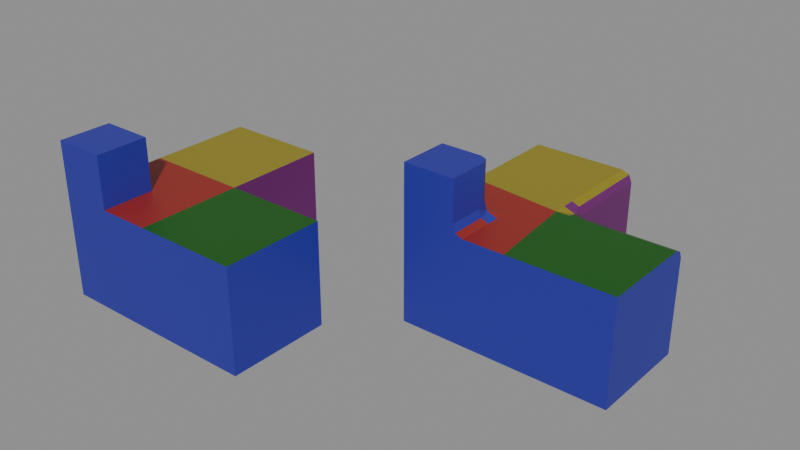 # Source: Blocksteps_test_2.blend  (saved by Blender 5.2.42; exported with 4.5.12 LTS)
import bpy
from mathutils import Matrix  # noqa: F401  (used for matrix-valued properties, if any)

bpy.ops.wm.read_factory_settings(use_empty=True)
scene = bpy.context.scene
scene.name = 'Scene'

# ---- materials (node trees are filled in below, after node groups)
mat_material = bpy.data.materials.new('Material')
mat_material_001 = bpy.data.materials.new('Material.001')
mat_material_002 = bpy.data.materials.new('Material.002')
mat_material_003 = bpy.data.materials.new('Material.003')
mat_material_004 = bpy.data.materials.new('Material.004')
mat_material_005 = bpy.data.materials.new('Material.005')

# ---- node groups
ng_geometry_nodes_001 = bpy.data.node_groups.new('Geometry Nodes.001', 'GeometryNodeTree')
_s = ng_geometry_nodes_001.interface.new_socket(name='Geometry', in_out='OUTPUT', socket_type='NodeSocketGeometry')
_s = ng_geometry_nodes_001.interface.new_socket(name='Geometry', in_out='INPUT', socket_type='NodeSocketGeometry')
ng_geometry_nodes_001.is_modifier = True
_N = ng_geometry_nodes_001.nodes; _L = ng_geometry_nodes_001.links
n0 = _N.new('NodeGroupInput'); n0.name = 'Group Input'; n0.location = (-340, 0)
n1 = _N.new('NodeGroupOutput'); n1.name = 'Group Output'; n1.location = (200, 0)
n2 = _N.new('NodeUndefined'); n2.name = 'Mesh Bevel'; n2.location = (-80, 100)
n2.inputs[7].default_value = 0.1
n2.inputs[8].default_value = True
n2.inputs[9].default_value = 0.1
n2.inputs[10].default_value = 2
n2.inputs[11].default_value = 0.5
n3 = _N.new('ShaderNodeValue'); n3.name = 'Value'; n3.location = (-270, -109)
n3.outputs[0].default_value = 0.2
n4 = _N.new('GeometryNodeInputNamedAttribute'); n4.name = 'Named Attribute'; n4.location = (-603, -66)
n4.inputs[0].default_value = 'bevel_weight_edge'
_L.new(n2.outputs[0], n1.inputs[0])
_L.new(n0.outputs[0], n2.inputs[0])
_L.new(n4.outputs[0], n2.inputs[1])
_L.new(n3.outputs[0], n2.inputs[3])
_L.new(n3.outputs[0], n2.inputs[4])
_L.new(n3.outputs[0], n2.inputs[5])
_L.new(n3.outputs[0], n2.inputs[6])
n1.is_active_output = True

# ---- material node trees
mat_material.use_nodes = True; mat_material.node_tree.nodes.clear()
_N = mat_material.node_tree.nodes; _L = mat_material.node_tree.links
n0 = _N.new('ShaderNodeBsdfPrincipled'); n0.name = 'Principled BSDF'; n0.location = (-200, 100)
n0.inputs[0].default_value = (0.02259, 0.02446, 0.3427, 1.0)
n1 = _N.new('ShaderNodeOutputMaterial'); n1.name = 'Material Output'; n1.location = (200, 100)
_L.new(n0.outputs[0], n1.inputs[0])
n1.is_active_output = True
mat_material_001.use_nodes = True; mat_material_001.node_tree.nodes.clear()
_N = mat_material_001.node_tree.nodes; _L = mat_material_001.node_tree.links
n0 = _N.new('ShaderNodeBsdfPrincipled'); n0.name = 'Principled BSDF'; n0.location = (-200, 100)
n0.inputs[0].default_value = (0.2983, 0.01979, 0.01139, 1.0)
n1 = _N.new('ShaderNodeOutputMaterial'); n1.name = 'Material Output'; n1.location = (200, 100)
_L.new(n0.outputs[0], n1.inputs[0])
n1.is_active_output = True
mat_material_002.use_nodes = True; mat_material_002.node_tree.nodes.clear()
_N = mat_material_002.node_tree.nodes; _L = mat_material_002.node_tree.links
n0 = _N.new('ShaderNodeBsdfPrincipled'); n0.name = 'Principled BSDF'; n0.location = (-200, 100)
n0.inputs[0].default_value = (0.001614, 0.1031, 0.0008083, 1.0)
n1 = _N.new('ShaderNodeOutputMaterial'); n1.name = 'Material Output'; n1.location = (200, 100)
_L.new(n0.outputs[0], n1.inputs[0])
n1.is_active_output = True
mat_material_003.use_nodes = True; mat_material_003.node_tree.nodes.clear()
_N = mat_material_003.node_tree.nodes; _L = mat_material_003.node_tree.links
n0 = _N.new('ShaderNodeBsdfPrincipled'); n0.name = 'Principled BSDF'; n0.location = (-200, 100)
n0.inputs[0].default_value = (0.2774, 0.2351, 0.01135, 1.0)
n1 = _N.new('ShaderNodeOutputMaterial'); n1.name = 'Material Output'; n1.location = (200, 100)
_L.new(n0.outputs[0], n1.inputs[0])
n1.is_active_output = True
mat_material_004.use_nodes = True; mat_material_004.node_tree.nodes.clear()
_N = mat_material_004.node_tree.nodes; _L = mat_material_004.node_tree.links
n0 = _N.new('ShaderNodeBsdfPrincipled'); n0.name = 'Principled BSDF'; n0.location = (-200, 100)
n0.inputs[0].default_value = (0.2025, 0.06024, 0.01346, 1.0)
n1 = _N.new('ShaderNodeOutputMaterial'); n1.name = 'Material Output'; n1.location = (200, 100)
_L.new(n0.outputs[0], n1.inputs[0])
n1.is_active_output = True
mat_material_005.use_nodes = True; mat_material_005.node_tree.nodes.clear()
_N = mat_material_005.node_tree.nodes; _L = mat_material_005.node_tree.links
n0 = _N.new('ShaderNodeBsdfPrincipled'); n0.name = 'Principled BSDF'; n0.location = (-200, 100)
n0.inputs[0].default_value = (0.1552, 0.009677, 0.1484, 1.0)
n1 = _N.new('ShaderNodeOutputMaterial'); n1.name = 'Material Output'; n1.location = (200, 100)
_L.new(n0.outputs[0], n1.inputs[0])
n1.is_active_output = True

# ---- meshes
me_test_object = bpy.data.meshes.new('test_object')
me_test_object.from_pydata([(1.0, 1.0, 1.0), (1.0, 1.0, -1.0), (1.0, -1.0, 1.0), (1.0, -1.0, -1.0), (-1.0, 1.0, 1.0), (-1.0, 1.0, -1.0), (-1.0, -1.0, 1.0), (-1.0, -1.0, -1.0), (-1.0, -3.0, -1.0), (-1.0, -3.0, 1.0), (1.0, -3.0, 1.0), (1.0, -3.0, -1.0), (3.0, -1.0, 1.0), (3.0, -1.0, -1.0), (3.0, -3.0, 1.0), (3.0, -3.0, -1.0), (0.0, -3.0, 1.0), (-1.0, -2.0, 1.0), (0.0, -2.0, 1.0), (0.0, -3.0, 2.0), (-1.0, -3.0, 2.0), (-1.0, -2.0, 2.0), (0.0, -2.0, 2.0)], [], [(0, 4, 6, 2), (6, 7, 8, 9, 17), (7, 6, 4, 5), (5, 1, 3, 7), (1, 0, 2, 3), (5, 4, 0, 1), (11, 10, 16, 9, 8), (7, 3, 11, 8), (2, 6, 17, 18, 16, 10), (11, 3, 13, 15), (13, 12, 14, 15), (2, 10, 14, 12), (3, 2, 12, 13), (10, 11, 15, 14), (19, 22, 21, 20), (17, 9, 20, 21), (9, 16, 19, 20), (18, 17, 21, 22), (16, 18, 22, 19)])
me_test_object.polygons.foreach_set('material_index', [3, 0, 0, 0, 5, 0, 0, 0, 1, 0, 0, 2, 4, 0, 0, 0, 0, 0, 0])
_uv = me_test_object.uv_layers.new(name='UVMap')
_uv.uv.foreach_set('vector', [0.2084, 0.02034, 0.2121, 0.2102, 0.02329, 0.2112, 0.02034, 0.02349, 0.3484, 0.7692, 0.2528, 0.5805, 0.4369, 0.4832, 0.4773, 0.6524, 0.4126, 0.7084, 0.02149, 0.3988, 0.02329, 0.2112, 0.2121, 0.2102, 0.2109, 0.4002, 0.2109, 0.4002, 0.2091, 0.5879, 0.02034, 0.5888, 0.02149, 0.3988, 0.2091, 0.5879, 0.2121, 0.7755, 0.02399, 0.7787, 0.02034, 0.5888, 0.9044, 0.02034, 0.9044, 0.2091, 0.7156, 0.2091, 0.7156, 0.02034, 0.6452, 0.4868, 0.6452, 0.6984, 0.5604, 0.6731, 0.4773, 0.6524, 0.4369, 0.4832, 0.7156, 0.4386, 0.7156, 0.2498, 0.9044, 0.2498, 0.9044, 0.4386, 0.5327, 0.8841, 0.3484, 0.7692, 0.4126, 0.7084, 0.5018, 0.755, 0.5604, 0.6731, 0.6452, 0.6984, 0.365, 0.2912, 0.5237, 0.3303, 0.675, 0.4425, 0.2528, 0.4425, 0.6858, 0.9797, 0.6858, 0.7909, 0.8747, 0.7909, 0.8747, 0.9797, 0.5628, 0.1716, 0.4041, 0.1325, 0.2528, 0.02034, 0.675, 0.02034, 0.5237, 0.3303, 0.5628, 0.1716, 0.675, 0.02034, 0.675, 0.4425, 0.4041, 0.1325, 0.365, 0.2912, 0.2528, 0.4425, 0.2528, 0.02034, 0.8861, 0.6167, 0.8194, 0.6835, 0.7526, 0.6167, 0.8193, 0.5499, 0.6858, 0.5499, 0.7526, 0.4832, 0.8193, 0.5499, 0.7526, 0.6167, 0.8862, 0.4832, 0.9528, 0.55, 0.8861, 0.6167, 0.8193, 0.5499, 0.7525, 0.7502, 0.6858, 0.6834, 0.7526, 0.6167, 0.8194, 0.6835, 0.9528, 0.6835, 0.8861, 0.7502, 0.8194, 0.6835, 0.8861, 0.6167])
me_test_object.materials.append(mat_material)
me_test_object.materials.append(mat_material_001)
me_test_object.materials.append(mat_material_002)
me_test_object.materials.append(mat_material_003)
me_test_object.materials.append(mat_material_004)
me_test_object.materials.append(mat_material_005)
me_test_object.update()
me_modifier_object = bpy.data.meshes.new('modifier_object')
me_modifier_object.from_pydata([(1.0, 1.0, 1.0), (1.0, 1.0, -1.0), (1.0, -1.0, 1.0), (1.0, -1.0, -1.0), (-1.0, 1.0, 1.0), (-1.0, 1.0, -1.0), (-1.0, -1.0, 1.0), (-1.0, -1.0, -1.0), (-1.0, -3.0, -1.0), (-1.0, -3.0, 1.0), (1.0, -3.0, 1.0), (1.0, -3.0, -1.0), (3.0, -1.0, 1.0), (3.0, -1.0, -1.0), (3.0, -3.0, 1.0), (3.0, -3.0, -1.0), (0.0, -3.0, 1.0), (-1.0, -2.0, 1.0), (0.0, -2.0, 1.0), (0.0, -3.0, 2.0), (-1.0, -3.0, 2.0), (-1.0, -2.0, 2.0), (0.0, -2.0, 2.0)], [], [(0, 4, 6, 2), (6, 7, 8, 9, 17), (7, 6, 4, 5), (5, 1, 3, 7), (1, 0, 2, 3), (5, 4, 0, 1), (11, 10, 16, 9, 8), (7, 3, 11, 8), (2, 6, 17, 18, 16, 10), (11, 3, 13, 15), (13, 12, 14, 15), (2, 10, 14, 12), (3, 2, 12, 13), (10, 11, 15, 14), (19, 22, 21, 20), (17, 9, 20, 21), (9, 16, 19, 20), (18, 17, 21, 22), (16, 18, 22, 19)])
me_modifier_object.polygons.foreach_set('material_index', [3, 0, 0, 0, 5, 0, 0, 0, 1, 0, 0, 2, 4, 0, 0, 0, 0, 0, 0])
_uv = me_modifier_object.uv_layers.new(name='UVMap')
_uv.uv.foreach_set('vector', [0.2084, 0.02034, 0.2121, 0.2102, 0.02329, 0.2112, 0.02034, 0.02349, 0.3484, 0.7692, 0.2528, 0.5805, 0.4369, 0.4832, 0.4773, 0.6524, 0.4126, 0.7084, 0.02149, 0.3988, 0.02329, 0.2112, 0.2121, 0.2102, 0.2109, 0.4002, 0.2109, 0.4002, 0.2091, 0.5879, 0.02034, 0.5888, 0.02149, 0.3988, 0.2091, 0.5879, 0.2121, 0.7755, 0.02399, 0.7787, 0.02034, 0.5888, 0.9044, 0.02034, 0.9044, 0.2091, 0.7156, 0.2091, 0.7156, 0.02034, 0.6452, 0.4868, 0.6452, 0.6984, 0.5604, 0.6731, 0.4773, 0.6524, 0.4369, 0.4832, 0.7156, 0.4386, 0.7156, 0.2498, 0.9044, 0.2498, 0.9044, 0.4386, 0.5327, 0.8841, 0.3484, 0.7692, 0.4126, 0.7084, 0.5018, 0.755, 0.5604, 0.6731, 0.6452, 0.6984, 0.365, 0.2912, 0.5237, 0.3303, 0.675, 0.4425, 0.2528, 0.4425, 0.6858, 0.9797, 0.6858, 0.7909, 0.8747, 0.7909, 0.8747, 0.9797, 0.5628, 0.1716, 0.4041, 0.1325, 0.2528, 0.02034, 0.675, 0.02034, 0.5237, 0.3303, 0.5628, 0.1716, 0.675, 0.02034, 0.675, 0.4425, 0.4041, 0.1325, 0.365, 0.2912, 0.2528, 0.4425, 0.2528, 0.02034, 0.8861, 0.6167, 0.8194, 0.6835, 0.7526, 0.6167, 0.8193, 0.5499, 0.6858, 0.5499, 0.7526, 0.4832, 0.8193, 0.5499, 0.7526, 0.6167, 0.8862, 0.4832, 0.9528, 0.55, 0.8861, 0.6167, 0.8193, 0.5499, 0.7525, 0.7502, 0.6858, 0.6834, 0.7526, 0.6167, 0.8194, 0.6835, 0.9528, 0.6835, 0.8861, 0.7502, 0.8194, 0.6835, 0.8861, 0.6167])
me_modifier_object.materials.append(mat_material)
me_modifier_object.materials.append(mat_material_001)
me_modifier_object.materials.append(mat_material_002)
me_modifier_object.materials.append(mat_material_003)
me_modifier_object.materials.append(mat_material_004)
me_modifier_object.materials.append(mat_material_005)
me_modifier_object.update()
me_test_object_001 = bpy.data.meshes.new('test_object.001')
me_test_object_001.from_pydata([(1.0, 1.0, -1.0), (-1.0, 1.0, 1.0), (-1.0, 1.0, -1.0), (-1.0, -1.0, 1.0), (-1.0, -1.0, -1.0), (-1.0, -3.0, -1.0), (-1.0, -3.0, 1.0), (1.0, -3.0, 1.0), (1.0, -3.0, -1.0), (3.0, -1.0, -1.0), (3.0, -3.0, 1.0), (3.0, -3.0, -1.0), (0.0, -3.0, 2.0), (-1.0, -3.0, 2.0), (-1.0, -2.0, 2.0), (0.8, 1.0, 1.0), (1.0, 1.0, 0.8), (0.9414, 1.0, 0.9414), (1.3, -1.0, 0.8), (1.2, -1.0, 0.7), (1.0, -0.8, 0.7), (1.0, -0.7, 0.8), (0.8, -0.7, 1.0), (0.8, -1.2, 1.0), (1.3, -1.2, 1.0), (1.229, -1.0, 0.7707), (1.03, -0.9704, 0.9286), (1.059, -0.9414, 0.7), (1.0, -0.7707, 0.7707), (0.9414, -0.7, 0.9414), (0.8, -0.95, 1.0), (1.05, -1.2, 1.0), (1.3, -1.059, 0.9414), (1.0, -0.8, -1.0), (1.2, -1.0, -1.0), (1.0, -1.2, -1.0), (0.8, -1.0, -1.0), (1.059, -0.9414, -1.0), (3.0, -1.0, 0.8), (3.0, -1.2, 1.0), (3.0, -1.059, 0.9414), (0.2, -3.0, 1.0), (0.0, -3.0, 1.2), (-0.2, -3.0, 1.0), (0.05858, -3.0, 1.059), (-1.0, -2.0, 1.2), (-1.0, -1.8, 1.0), (-1.0, -2.2, 1.0), (-1.0, -1.941, 1.059), (-0.3, -2.0, 1.2), (-0.2, -2.0, 1.3), (0.0, -2.2, 1.3), (0.0, -2.3, 1.2), (0.2, -2.3, 1.0), (0.2, -1.8, 1.0), (-0.3, -1.8, 1.0), (-0.2293, -2.0, 1.229), (-0.02963, -2.03, 1.071), (-0.05858, -2.059, 1.3), (0.0, -2.229, 1.229), (0.05858, -2.3, 1.059), (0.2, -2.05, 1.0), (-0.05, -1.8, 1.0), (-0.3, -1.941, 1.059), (0.0, -2.2, 2.0), (-0.2, -2.0, 2.0), (-0.05858, -2.059, 2.0)], [], [(4, 3, 1, 2), (7, 8, 11, 10), (18, 25, 26, 32), (19, 27, 26, 25), (20, 28, 26, 27), (21, 29, 26, 28), (22, 30, 26, 29), (23, 31, 26, 30), (24, 32, 26, 31), (33, 37, 34, 35, 36), (43, 41, 44), (43, 44, 42), (47, 45, 48), (47, 48, 46), (49, 56, 57, 63), (50, 58, 57, 56), (51, 59, 57, 58), (52, 60, 57, 59), (53, 61, 57, 60), (54, 62, 57, 61), (55, 63, 57, 62), (19, 34, 37, 27), (27, 37, 33, 20), (15, 22, 29, 17), (17, 29, 21, 16), (38, 18, 32, 40), (40, 32, 24, 39), (55, 46, 48, 63), (63, 48, 45, 49), (41, 53, 60, 44), (44, 60, 52, 42), (64, 51, 58, 66), (66, 58, 50, 65), (15, 1, 3, 23, 30, 22), (0, 16, 21, 28, 20, 33), (2, 1, 15, 17, 16, 0), (23, 3, 46, 55, 62, 54, 61, 53, 41, 7), (24, 31, 23, 7, 10, 39), (34, 19, 25, 18, 38, 9), (2, 0, 33, 36, 4), (4, 36, 35, 8, 5), (8, 35, 34, 9, 11), (9, 38, 40, 39, 10, 11), (8, 7, 41, 43, 6, 5), (6, 43, 42, 12, 13), (42, 52, 59, 51, 64, 12), (3, 4, 5, 6, 47, 46), (45, 47, 6, 13, 14), (50, 56, 49, 45, 14, 65), (12, 64, 66, 65, 14, 13)])
me_test_object_001.polygons.foreach_set('material_index', [0, 0, 2, 4, 4, 5, 5, 3, 2, 0, 0, 0, 0, 0, 1, 0, 0, 0, 0, 1, 1, 4, 5, 3, 5, 4, 2, 1, 0, 1, 0, 0, 0, 3, 5, 0, 1, 2, 4, 0, 0, 0, 0, 0, 0, 0, 0, 0, 0, 0])
_uv = me_test_object_001.uv_layers.new(name='UVMap')
_uv.uv.foreach_set('vector', [0.02149, 0.3988, 0.02329, 0.2112, 0.2121, 0.2102, 0.2109, 0.4002, 0.4041, 0.1325, 0.365, 0.2912, 0.2528, 0.4425, 0.2528, 0.02034, 0.5777, 0.1642, 0.5733, 0.1708, 0.5629, 0.1733, 0.5796, 0.1489, 0.5692, 0.1873, 0.5569, 0.1954, 0.5629, 0.1733, 0.5733, 0.1708, 0.5569, 0.1954, 0.5583, 0.1898, 0.5629, 0.1733, 0.5569, 0.1954, 0.05186, 0.7593, 0.05221, 0.7782, 0.02678, 0.7786, 0.04515, 0.7566, 0.05221, 0.7782, 0.02869, 0.7786, 0.02678, 0.7786, 0.05221, 0.7782, 0.001789, 0.04247, 0.001404, 0.01896, 0.02307, 0.02065, 0.02534, 0.04219, 0.5567, 0.1461, 0.5796, 0.1489, 0.5629, 0.1733, 0.5478, 0.1642, 0.7156, 0.2498, 0.7156, 0.2498, 0.7156, 0.2498, 0.7345, 0.2498, 0.7156, 0.2687, 0.9395, 0.5366, 0.9528, 0.55, 0.9528, 0.5578, 0.9395, 0.5366, 0.9528, 0.5578, 0.9395, 0.5633, 0.6992, 0.5365, 0.6992, 0.5632, 0.6858, 0.5577, 0.6992, 0.5365, 0.6858, 0.5577, 0.6858, 0.5499, 0.4751, 0.741, 0.4814, 0.7443, 0.4998, 0.7529, 0.4751, 0.741, 0.7592, 0.7168, 0.7726, 0.7302, 0.7573, 0.7454, 0.7526, 0.7196, 0.7726, 0.7302, 0.7679, 0.7349, 0.7573, 0.7454, 0.7726, 0.7302, 0.8928, 0.7168, 0.9061, 0.7302, 0.8881, 0.7482, 0.8861, 0.7196, 0.9061, 0.7302, 0.8894, 0.7469, 0.8881, 0.7482, 0.9061, 0.7302, 0.5066, 0.7748, 0.4846, 0.7646, 0.4998, 0.7529, 0.5216, 0.7557, 0.4624, 0.7535, 0.4751, 0.741, 0.4998, 0.7529, 0.4846, 0.7646, 0.5692, 0.1873, 0.5388, 0.3415, 0.5237, 0.3303, 0.5569, 0.1954, 0.02344, 0.7502, 0.02034, 0.5888, 0.03922, 0.5887, 0.04227, 0.7499, 0.2088, 0.03933, 0.04887, 0.04184, 0.04855, 0.02302, 0.2084, 0.02034, 0.2121, 0.7755, 0.05221, 0.7782, 0.05186, 0.7593, 0.2118, 0.7568, 0.675, 0.06255, 0.5777, 0.1642, 0.5796, 0.1489, 0.675, 0.02034, 0.675, 0.02034, 0.5796, 0.1489, 0.5567, 0.1461, 0.6327, 0.02034, 0.4624, 0.7535, 0.3998, 0.7206, 0.4126, 0.7084, 0.4751, 0.741, 0.7325, 0.7302, 0.6858, 0.6834, 0.6992, 0.6701, 0.7459, 0.7168, 0.5773, 0.6782, 0.5364, 0.7358, 0.5194, 0.7304, 0.5604, 0.6731, 0.9528, 0.6835, 0.9061, 0.7302, 0.8928, 0.7168, 0.9395, 0.6701, 0.8327, 0.6701, 0.8794, 0.7168, 0.8661, 0.7302, 0.8194, 0.6808, 0.8194, 0.6808, 0.7726, 0.7302, 0.7592, 0.7168, 0.806, 0.6701, 0.2088, 0.03933, 0.2121, 0.2102, 0.02329, 0.2112, 0.001789, 0.04247, 0.02534, 0.04219, 0.04887, 0.04184, 0.2091, 0.5879, 0.2118, 0.7568, 0.05186, 0.7593, 0.04515, 0.7566, 0.04227, 0.7499, 0.03922, 0.5887, 0.9044, 0.02034, 0.9044, 0.2091, 0.7345, 0.2091, 0.7212, 0.2036, 0.7156, 0.1903, 0.7156, 0.02034, 0.5258, 0.8552, 0.3484, 0.7692, 0.3998, 0.7206, 0.4624, 0.7535, 0.4846, 0.7646, 0.5066, 0.7748, 0.5216, 0.7557, 0.5364, 0.7358, 0.5773, 0.6782, 0.6452, 0.6984, 0.5567, 0.1461, 0.5478, 0.1642, 0.5476, 0.1811, 0.4041, 0.1325, 0.2528, 0.02034, 0.6327, 0.02034, 0.5388, 0.3415, 0.5692, 0.1873, 0.5733, 0.1708, 0.5777, 0.1642, 0.675, 0.06255, 0.675, 0.4425, 0.2109, 0.4002, 0.2091, 0.5879, 0.03922, 0.5887, 0.02045, 0.5698, 0.02149, 0.3988, 0.7156, 0.4386, 0.7156, 0.2687, 0.7345, 0.2498, 0.9044, 0.2498, 0.9044, 0.4386, 0.365, 0.2912, 0.5078, 0.3264, 0.5388, 0.3415, 0.675, 0.4425, 0.2528, 0.4425, 0.6858, 0.9797, 0.6858, 0.8097, 0.6914, 0.7964, 0.7047, 0.7909, 0.8747, 0.7909, 0.8747, 0.9797, 0.6452, 0.4868, 0.6452, 0.6984, 0.5773, 0.6782, 0.5438, 0.669, 0.4773, 0.6524, 0.4369, 0.4832, 0.8862, 0.4832, 0.9395, 0.5366, 0.9395, 0.5633, 0.8861, 0.6167, 0.8193, 0.5499, 0.9395, 0.6701, 0.8928, 0.7168, 0.8861, 0.7196, 0.8794, 0.7168, 0.8327, 0.6701, 0.8861, 0.6167, 0.3484, 0.7692, 0.2528, 0.5805, 0.4369, 0.4832, 0.4773, 0.6524, 0.4256, 0.6972, 0.3998, 0.7206, 0.6992, 0.5632, 0.6992, 0.5365, 0.7526, 0.4832, 0.8193, 0.5499, 0.7526, 0.6167, 0.7592, 0.7168, 0.7526, 0.7196, 0.7459, 0.7168, 0.6992, 0.6701, 0.7526, 0.6167, 0.806, 0.6701, 0.8861, 0.6167, 0.8327, 0.6701, 0.8194, 0.6808, 0.806, 0.6701, 0.7526, 0.6167, 0.8193, 0.5499])
me_test_object_001.materials.append(mat_material)
me_test_object_001.materials.append(mat_material_001)
me_test_object_001.materials.append(mat_material_002)
me_test_object_001.materials.append(mat_material_003)
me_test_object_001.materials.append(mat_material_004)
me_test_object_001.materials.append(mat_material_005)
me_test_object_001.update()

# ---- objects
ob_test_object = bpy.data.objects.new('test_object', me_test_object)
ob_modifier_object = bpy.data.objects.new('modifier_object', me_modifier_object)
ob_expected_object = bpy.data.objects.new('expected_object', me_test_object_001)

# ---- transforms, parenting, visibility, modifiers, constraints
ob_test_object.location = (0.0, 0.0, 0.0)
_m = ob_test_object.modifiers.new('GeometryNodes', 'NODES')
_m.node_group = ng_geometry_nodes_001
ob_modifier_object.location = (-5.0, 0.0, 0.0)
_m = ob_modifier_object.modifiers.new('Bevel', 'BEVEL')
_m.width = 0.2
_m.width_pct = 0.2
_m.segments = 2
_m.limit_method = 'WEIGHT'
_m.use_clamp_overlap = False
_m.loop_slide = False
_m.miter_outer = 'MITER_PATCH'
_m.miter_inner = 'MITER_ARC'
ob_expected_object.location = (0.0, 3.0, 0.0)

# ---- collection membership
scene.collection.objects.link(ob_test_object)
scene.collection.objects.link(ob_modifier_object)
scene.collection.objects.link(ob_expected_object)

# ---- scene / render settings (as saved in the file)
scene.frame_start = 1; scene.frame_end = 250; scene.frame_set(1)
scene.render.engine = 'BLENDER_EEVEE_NEXT'
scene.render.bake_bias = 0.0
scene.render.bake_samples = 0
scene.cycles.sampling_pattern = 'TABULATED_SOBOL'
scene.eevee.use_volume_custom_range = False
scene.eevee.fast_gi_thickness_far = 0.0
bpy.context.view_layer.update()

# ---- added for rendering (the .blend has no active camera and no usable light): camera, sun + grey world if the file has none
cam_auto = bpy.data.cameras.new('AutoCamera')
cam_auto.lens = 50.0
cam_auto.sensor_width = 36.0
cam_auto.clip_end = 1000.0
ob_auto_camera = bpy.data.objects.new('AutoCamera', cam_auto)
scene.collection.objects.link(ob_auto_camera)
ob_auto_camera.location = (9.40824, -12.5899, 9.22659)
ob_auto_camera.rotation_euler = (1.09748, -7.21219e-08, 0.694738)
scene.camera = ob_auto_camera
light_auto_sun = bpy.data.lights.new('AutoSun', 'SUN')
light_auto_sun.energy = 3.0
light_auto_sun.angle = 0.0523599
ob_auto_sun = bpy.data.objects.new('AutoSun', light_auto_sun)
scene.collection.objects.link(ob_auto_sun)
ob_auto_sun.rotation_euler = (0.872665, 0.174533, 0.523599)
if scene.world is None:
    world_auto = bpy.data.worlds.new('AutoWorld')
    world_auto.color = (0.3, 0.3, 0.3)
    scene.world = world_auto
bpy.context.view_layer.update()
